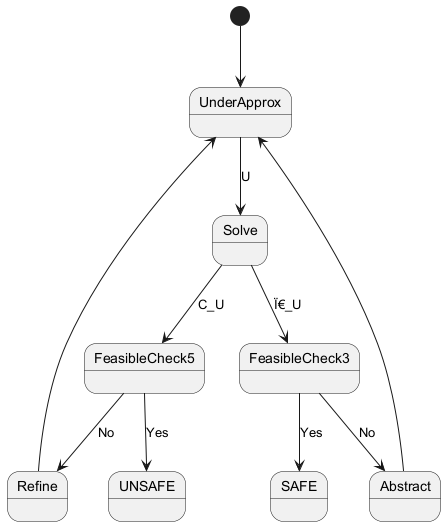

The diagram above was rendered by PlantUML. Its source (embedded in the PNG):
@startuml
[*] --> UnderApprox

UnderApprox --> Solve : U
Solve --> FeasibleCheck3 : Ï€_U
FeasibleCheck3 --> SAFE : Yes
FeasibleCheck3 --> Abstract : No
Abstract --> UnderApprox

Solve --> FeasibleCheck5 : C_U
FeasibleCheck5 --> UNSAFE : Yes
FeasibleCheck5 --> Refine : No
Refine --> UnderApprox
@enduml